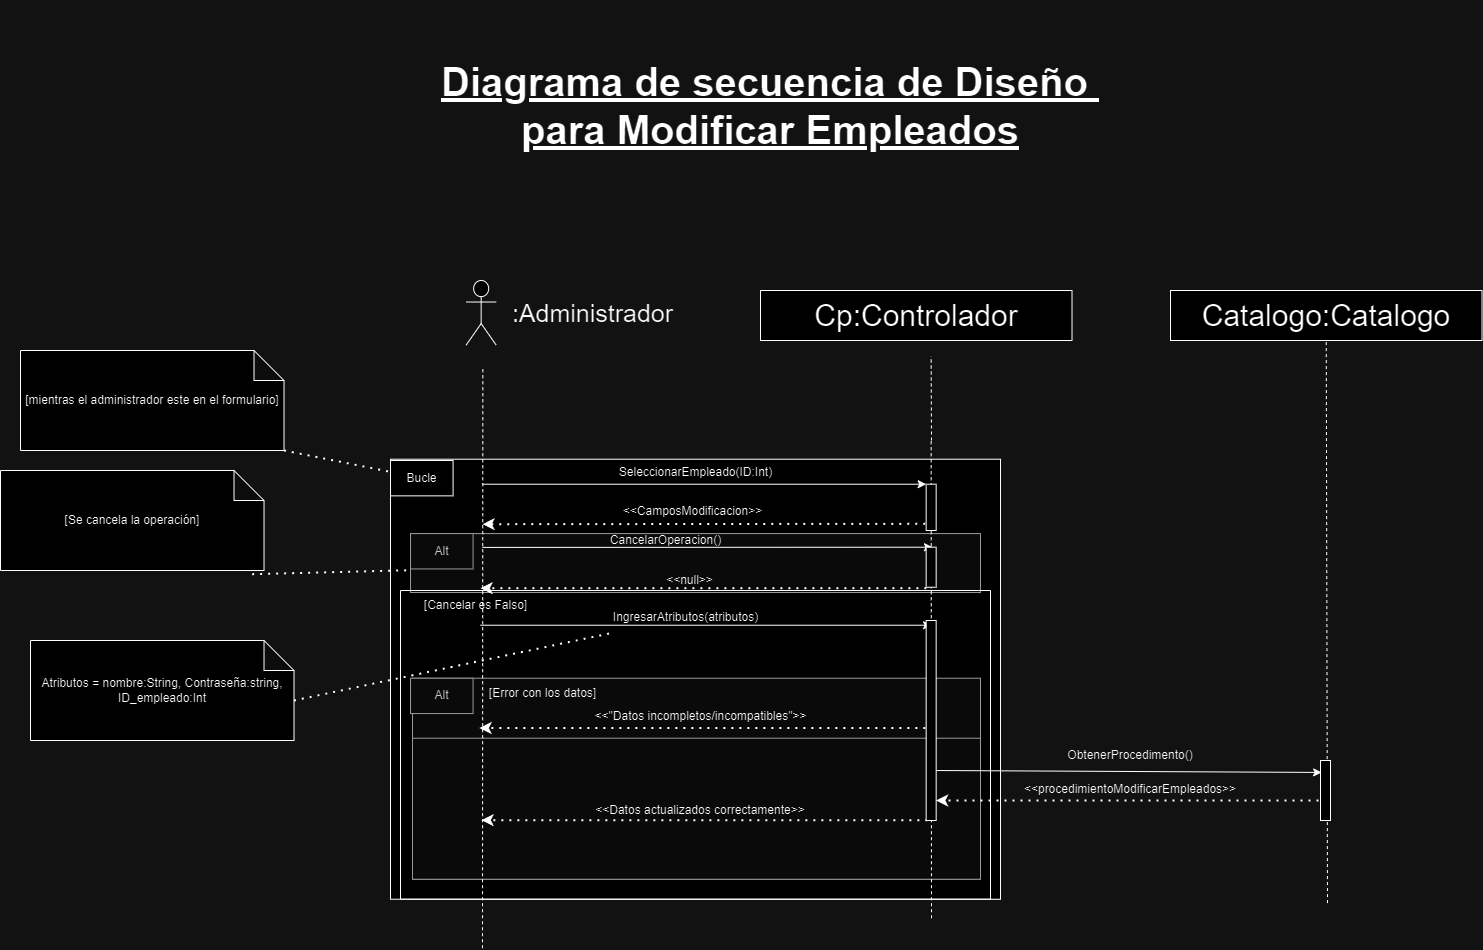

The diagram above was exported from draw.io. Its source (the exported page's mxGraphModel, read from the mxfile embedded in the PNG):
<mxGraphModel dx="2511" dy="-3630" grid="1" gridSize="10" guides="1" tooltips="1" connect="1" arrows="1" fold="1" page="1" pageScale="1" pageWidth="827" pageHeight="1169" math="0" shadow="0">
  <root>
    <mxCell id="0" />
    <mxCell id="1" parent="0" />
    <mxCell id="13MX7iWmSRfz8cy5cg6i-1914" value="" style="group;fillColor=#f5f5f5;fontColor=#333333;strokeColor=#666666;" connectable="0" vertex="1" parent="1">
      <mxGeometry x="2510" y="7398.72" width="590" height="350" as="geometry" />
    </mxCell>
    <mxCell id="13MX7iWmSRfz8cy5cg6i-1915" value="" style="rounded=0;whiteSpace=wrap;html=1;" vertex="1" parent="13MX7iWmSRfz8cy5cg6i-1914">
      <mxGeometry x="-20" y="-90" width="610" height="440" as="geometry" />
    </mxCell>
    <mxCell id="13MX7iWmSRfz8cy5cg6i-1916" value="" style="rounded=0;whiteSpace=wrap;html=1;fillColor=#f5f5f5;fontColor=#333333;strokeColor=#666666;" vertex="1" parent="13MX7iWmSRfz8cy5cg6i-1914">
      <mxGeometry y="-15.642857142857146" width="570" height="58.92857142857143" as="geometry" />
    </mxCell>
    <mxCell id="13MX7iWmSRfz8cy5cg6i-1917" value="Alt" style="rounded=0;whiteSpace=wrap;html=1;fillColor=#f5f5f5;fontColor=#333333;strokeColor=#666666;" vertex="1" parent="13MX7iWmSRfz8cy5cg6i-1914">
      <mxGeometry y="-15.642857142857146" width="62.58109090909091" height="35.357142857142854" as="geometry" />
    </mxCell>
    <mxCell id="13MX7iWmSRfz8cy5cg6i-1918" value="CancelarOperacion()" style="text;html=1;align=center;verticalAlign=middle;resizable=0;points=[];autosize=1;strokeColor=none;fillColor=none;" vertex="1" parent="13MX7iWmSRfz8cy5cg6i-1914">
      <mxGeometry x="190" y="-24" width="130" height="30" as="geometry" />
    </mxCell>
    <mxCell id="13MX7iWmSRfz8cy5cg6i-1919" value="" style="endArrow=classic;dashed=1;html=1;dashPattern=1 3;strokeWidth=2;rounded=0;endFill=1;exitX=0;exitY=1;exitDx=0;exitDy=0;" edge="1" parent="13MX7iWmSRfz8cy5cg6i-1914">
      <mxGeometry width="50" height="50" relative="1" as="geometry">
        <mxPoint x="515.8600000000006" y="38.99571428571426" as="sourcePoint" />
        <mxPoint x="69.99618181818187" y="38.99571428571426" as="targetPoint" />
      </mxGeometry>
    </mxCell>
    <mxCell id="13MX7iWmSRfz8cy5cg6i-1920" value="&amp;lt;&amp;lt;null&amp;gt;&amp;gt;" style="text;html=1;align=center;verticalAlign=middle;resizable=0;points=[];autosize=1;strokeColor=none;fillColor=none;" vertex="1" parent="13MX7iWmSRfz8cy5cg6i-1914">
      <mxGeometry x="244" y="16" width="70" height="30" as="geometry" />
    </mxCell>
    <mxCell id="13MX7iWmSRfz8cy5cg6i-1921" value="" style="rounded=0;whiteSpace=wrap;html=1;fillColor=#f5f5f5;fontColor=#333333;strokeColor=#666666;" vertex="1" parent="13MX7iWmSRfz8cy5cg6i-1914">
      <mxGeometry x="2" y="129" width="568" height="201" as="geometry" />
    </mxCell>
    <mxCell id="13MX7iWmSRfz8cy5cg6i-1922" value="&amp;lt;&amp;lt;&quot;Datos incompletos/incompatibles&quot;&amp;gt;&amp;gt;" style="text;html=1;align=center;verticalAlign=middle;resizable=0;points=[];autosize=1;strokeColor=none;fillColor=none;" vertex="1" parent="13MX7iWmSRfz8cy5cg6i-1914">
      <mxGeometry x="170" y="152.42857142857142" width="240" height="30" as="geometry" />
    </mxCell>
    <mxCell id="13MX7iWmSRfz8cy5cg6i-1923" value="" style="endArrow=classic;dashed=1;html=1;dashPattern=1 3;strokeWidth=2;rounded=0;endFill=1;exitX=0;exitY=1;exitDx=0;exitDy=0;" edge="1" parent="13MX7iWmSRfz8cy5cg6i-1914">
      <mxGeometry width="50" height="50" relative="1" as="geometry">
        <mxPoint x="514.8600000000004" y="178.78571428571428" as="sourcePoint" />
        <mxPoint x="68.99618181818182" y="178.78571428571428" as="targetPoint" />
      </mxGeometry>
    </mxCell>
    <mxCell id="13MX7iWmSRfz8cy5cg6i-1924" value="Alt" style="rounded=0;whiteSpace=wrap;html=1;fillColor=#f5f5f5;fontColor=#333333;strokeColor=#666666;" vertex="1" parent="13MX7iWmSRfz8cy5cg6i-1914">
      <mxGeometry y="128.99714285714253" width="62.58109090909091" height="35.357142857142854" as="geometry" />
    </mxCell>
    <mxCell id="13MX7iWmSRfz8cy5cg6i-1925" value="" style="rounded=0;whiteSpace=wrap;html=1;fillColor=#f5f5f5;fontColor=#333333;strokeColor=#666666;" vertex="1" parent="13MX7iWmSRfz8cy5cg6i-1914">
      <mxGeometry x="2" y="189" width="568" height="141" as="geometry" />
    </mxCell>
    <mxCell id="13MX7iWmSRfz8cy5cg6i-1926" value="" style="endArrow=classic;dashed=1;html=1;dashPattern=1 3;strokeWidth=2;rounded=0;endFill=1;exitX=0;exitY=1;exitDx=0;exitDy=0;" edge="1" parent="13MX7iWmSRfz8cy5cg6i-1914">
      <mxGeometry width="50" height="50" relative="1" as="geometry">
        <mxPoint x="516.8600000000006" y="270.9957142857138" as="sourcePoint" />
        <mxPoint x="70.99618181818187" y="270.9957142857138" as="targetPoint" />
      </mxGeometry>
    </mxCell>
    <mxCell id="13MX7iWmSRfz8cy5cg6i-1927" value="[Error con los datos]" style="text;html=1;align=center;verticalAlign=middle;resizable=0;points=[];autosize=1;strokeColor=none;fillColor=none;" vertex="1" parent="13MX7iWmSRfz8cy5cg6i-1914">
      <mxGeometry x="67" y="129" width="130" height="30" as="geometry" />
    </mxCell>
    <mxCell id="13MX7iWmSRfz8cy5cg6i-1928" value="Bucle" style="rounded=0;whiteSpace=wrap;html=1;" vertex="1" parent="13MX7iWmSRfz8cy5cg6i-1914">
      <mxGeometry x="-20" y="-88.72000000000025" width="62.58109090909091" height="35.357142857142854" as="geometry" />
    </mxCell>
    <mxCell id="13MX7iWmSRfz8cy5cg6i-1929" value=" " style="endArrow=classic;html=1;rounded=0;entryX=0;entryY=0;entryDx=0;entryDy=0;" edge="1" parent="13MX7iWmSRfz8cy5cg6i-1914">
      <mxGeometry width="50" height="50" relative="1" as="geometry">
        <mxPoint x="70.0010909090909" y="75.99857142857141" as="sourcePoint" />
        <mxPoint x="521.0800000000003" y="75.99857142857141" as="targetPoint" />
      </mxGeometry>
    </mxCell>
    <mxCell id="13MX7iWmSRfz8cy5cg6i-1930" value="[Cancelar es Falso]" style="text;html=1;align=center;verticalAlign=middle;resizable=0;points=[];autosize=1;strokeColor=none;fillColor=none;" vertex="1" parent="13MX7iWmSRfz8cy5cg6i-1914">
      <mxGeometry y="41.28" width="130" height="30" as="geometry" />
    </mxCell>
    <mxCell id="13MX7iWmSRfz8cy5cg6i-1931" value="IngresarAtributos(atributos)" style="text;html=1;align=center;verticalAlign=middle;resizable=0;points=[];autosize=1;strokeColor=none;fillColor=none;" vertex="1" parent="13MX7iWmSRfz8cy5cg6i-1914">
      <mxGeometry x="190.0036363636364" y="53.071428571428584" width="170" height="30" as="geometry" />
    </mxCell>
    <mxCell id="13MX7iWmSRfz8cy5cg6i-1932" value="" style="swimlane;startSize=0;" vertex="1" parent="13MX7iWmSRfz8cy5cg6i-1914">
      <mxGeometry x="-10" y="41.28" width="590" height="308.72" as="geometry" />
    </mxCell>
    <mxCell id="13MX7iWmSRfz8cy5cg6i-1933" value="" style="shape=umlActor;verticalLabelPosition=bottom;verticalAlign=top;html=1;outlineConnect=0;fontSize=30;" vertex="1" parent="1">
      <mxGeometry x="2565.66" y="7130" width="30" height="64.57" as="geometry" />
    </mxCell>
    <mxCell id="13MX7iWmSRfz8cy5cg6i-1934" value="" style="endArrow=none;html=1;rounded=0;dashed=1;entryX=0.5;entryY=1;entryDx=0;entryDy=0;fontSize=30;" edge="1" parent="1">
      <mxGeometry width="50" height="50" relative="1" as="geometry">
        <mxPoint x="3031" y="7290" as="sourcePoint" />
        <mxPoint x="3030.66" y="7205.72" as="targetPoint" />
      </mxGeometry>
    </mxCell>
    <mxCell id="13MX7iWmSRfz8cy5cg6i-1935" value="" style="endArrow=none;html=1;rounded=0;dashed=1;entryX=0.5;entryY=1;entryDx=0;entryDy=0;fontSize=30;" edge="1" parent="1">
      <mxGeometry width="50" height="50" relative="1" as="geometry">
        <mxPoint x="3031" y="7767.72" as="sourcePoint" />
        <mxPoint x="3030.66" y="7287.72" as="targetPoint" />
      </mxGeometry>
    </mxCell>
    <mxCell id="13MX7iWmSRfz8cy5cg6i-1936" value="&lt;font style=&quot;font-size: 25px;&quot;&gt;:Administrador&lt;/font&gt;" style="text;html=1;align=center;verticalAlign=middle;resizable=0;points=[];autosize=1;strokeColor=none;fillColor=none;" vertex="1" parent="1">
      <mxGeometry x="2602" y="7142.29" width="180" height="40" as="geometry" />
    </mxCell>
    <mxCell id="13MX7iWmSRfz8cy5cg6i-1937" value="" style="endArrow=classic;html=1;rounded=0;entryX=0;entryY=0;entryDx=0;entryDy=0;" edge="1" parent="1" target="13MX7iWmSRfz8cy5cg6i-1940">
      <mxGeometry width="50" height="50" relative="1" as="geometry">
        <mxPoint x="2582" y="7333.72" as="sourcePoint" />
        <mxPoint x="3020.66" y="7333.72" as="targetPoint" />
      </mxGeometry>
    </mxCell>
    <mxCell id="13MX7iWmSRfz8cy5cg6i-1938" value="SeleccionarEmpleado(ID:Int)" style="text;html=1;align=center;verticalAlign=middle;resizable=0;points=[];autosize=1;strokeColor=none;fillColor=none;" vertex="1" parent="1">
      <mxGeometry x="2705" y="7307" width="180" height="30" as="geometry" />
    </mxCell>
    <mxCell id="13MX7iWmSRfz8cy5cg6i-1939" value="" style="endArrow=classic;dashed=1;html=1;dashPattern=1 3;strokeWidth=2;rounded=0;endFill=1;exitX=-0.096;exitY=0.855;exitDx=0;exitDy=0;exitPerimeter=0;" edge="1" parent="1" source="13MX7iWmSRfz8cy5cg6i-1940">
      <mxGeometry width="50" height="50" relative="1" as="geometry">
        <mxPoint x="3010.66" y="7383.72" as="sourcePoint" />
        <mxPoint x="2582" y="7373.72" as="targetPoint" />
      </mxGeometry>
    </mxCell>
    <mxCell id="13MX7iWmSRfz8cy5cg6i-1940" value="" style="rounded=0;whiteSpace=wrap;html=1;" vertex="1" parent="1">
      <mxGeometry x="3025.66" y="7333.72" width="10" height="46.28" as="geometry" />
    </mxCell>
    <mxCell id="13MX7iWmSRfz8cy5cg6i-1941" value="&amp;lt;&amp;lt;CamposModificacion&amp;gt;&amp;gt;" style="text;html=1;align=center;verticalAlign=middle;resizable=0;points=[];autosize=1;strokeColor=none;fillColor=none;" vertex="1" parent="1">
      <mxGeometry x="2712" y="7345.72" width="160" height="30" as="geometry" />
    </mxCell>
    <mxCell id="13MX7iWmSRfz8cy5cg6i-1942" value="" style="rounded=0;whiteSpace=wrap;html=1;" vertex="1" parent="1">
      <mxGeometry x="3025.66" y="7470" width="10" height="200" as="geometry" />
    </mxCell>
    <mxCell id="13MX7iWmSRfz8cy5cg6i-1943" value="" style="endArrow=classic;html=1;rounded=0;exitX=0;exitY=0.25;exitDx=0;exitDy=0;" edge="1" parent="1">
      <mxGeometry width="50" height="50" relative="1" as="geometry">
        <mxPoint x="2582" y="7396.91642857143" as="sourcePoint" />
        <mxPoint x="3032" y="7396.72" as="targetPoint" />
      </mxGeometry>
    </mxCell>
    <mxCell id="13MX7iWmSRfz8cy5cg6i-1944" value="" style="rounded=0;whiteSpace=wrap;html=1;" vertex="1" parent="1">
      <mxGeometry x="3025.66" y="7396.72" width="10" height="40" as="geometry" />
    </mxCell>
    <mxCell id="13MX7iWmSRfz8cy5cg6i-1945" value="Cp:Controlador" style="rounded=0;whiteSpace=wrap;html=1;fontSize=30;" vertex="1" parent="1">
      <mxGeometry x="2860" y="7140" width="311.5" height="50" as="geometry" />
    </mxCell>
    <mxCell id="13MX7iWmSRfz8cy5cg6i-1946" value="Catalogo:Catalogo" style="rounded=0;whiteSpace=wrap;html=1;fontSize=30;" vertex="1" parent="1">
      <mxGeometry x="3270" y="7140" width="311.5" height="50" as="geometry" />
    </mxCell>
    <mxCell id="13MX7iWmSRfz8cy5cg6i-1947" value="&amp;lt;&amp;lt;procedimientoModificar&lt;span style=&quot;background-color: initial;&quot;&gt;Empleados&amp;gt;&amp;gt;&lt;/span&gt;" style="text;strokeColor=none;align=center;fillColor=none;html=1;verticalAlign=middle;whiteSpace=wrap;rounded=0;" vertex="1" parent="1">
      <mxGeometry x="3130" y="7624" width="200" height="30" as="geometry" />
    </mxCell>
    <mxCell id="13MX7iWmSRfz8cy5cg6i-1948" value="ObtenerProcedimento()" style="text;strokeColor=none;align=center;fillColor=none;html=1;verticalAlign=middle;whiteSpace=wrap;rounded=0;" vertex="1" parent="1">
      <mxGeometry x="3130" y="7590" width="200" height="30" as="geometry" />
    </mxCell>
    <mxCell id="13MX7iWmSRfz8cy5cg6i-1949" value="" style="endArrow=none;html=1;rounded=0;dashed=1;entryX=0.5;entryY=1;entryDx=0;entryDy=0;fontSize=30;" edge="1" parent="1" target="13MX7iWmSRfz8cy5cg6i-1946">
      <mxGeometry width="50" height="50" relative="1" as="geometry">
        <mxPoint x="3427" y="7752.586206896552" as="sourcePoint" />
        <mxPoint x="3425" y="7370" as="targetPoint" />
      </mxGeometry>
    </mxCell>
    <mxCell id="13MX7iWmSRfz8cy5cg6i-1950" value="" style="endArrow=none;html=1;rounded=0;dashed=1;entryX=0.5;entryY=1;entryDx=0;entryDy=0;fontSize=30;" edge="1" parent="1">
      <mxGeometry width="50" height="50" relative="1" as="geometry">
        <mxPoint x="2582" y="7797.72" as="sourcePoint" />
        <mxPoint x="2582.34" y="7217.72" as="targetPoint" />
      </mxGeometry>
    </mxCell>
    <mxCell id="13MX7iWmSRfz8cy5cg6i-1951" value=" " style="endArrow=classic;dashed=1;html=1;dashPattern=1 3;strokeWidth=2;rounded=0;endFill=1;entryX=0.983;entryY=0.9;entryDx=0;entryDy=0;entryPerimeter=0;" edge="1" parent="1" target="13MX7iWmSRfz8cy5cg6i-1942">
      <mxGeometry width="50" height="50" relative="1" as="geometry">
        <mxPoint x="3418" y="7650" as="sourcePoint" />
        <mxPoint x="3038" y="7650" as="targetPoint" />
      </mxGeometry>
    </mxCell>
    <mxCell id="13MX7iWmSRfz8cy5cg6i-1952" value="" style="endArrow=classic;html=1;rounded=0;entryX=0.113;entryY=0.199;entryDx=0;entryDy=0;exitX=1;exitY=0.75;exitDx=0;exitDy=0;entryPerimeter=0;" edge="1" parent="1" source="13MX7iWmSRfz8cy5cg6i-1942" target="13MX7iWmSRfz8cy5cg6i-1953">
      <mxGeometry width="50" height="50" relative="1" as="geometry">
        <mxPoint x="3033.3" y="7617" as="sourcePoint" />
        <mxPoint x="3416.3" y="7616" as="targetPoint" />
      </mxGeometry>
    </mxCell>
    <mxCell id="13MX7iWmSRfz8cy5cg6i-1953" value=" " style="rounded=0;whiteSpace=wrap;html=1;" vertex="1" parent="1">
      <mxGeometry x="3420" y="7610" width="10" height="60" as="geometry" />
    </mxCell>
    <mxCell id="13MX7iWmSRfz8cy5cg6i-1954" value="" style="endArrow=none;dashed=1;html=1;dashPattern=1 3;strokeWidth=2;rounded=0;exitX=1;exitY=1;exitDx=0;exitDy=0;exitPerimeter=0;" edge="1" parent="1" target="13MX7iWmSRfz8cy5cg6i-1931">
      <mxGeometry width="50" height="50" relative="1" as="geometry">
        <mxPoint x="2393.5099999999993" y="7550" as="sourcePoint" />
        <mxPoint x="2470" y="7430" as="targetPoint" />
      </mxGeometry>
    </mxCell>
    <mxCell id="13MX7iWmSRfz8cy5cg6i-1955" value="[mientras el administrador este en el formulario]" style="shape=note;whiteSpace=wrap;html=1;backgroundOutline=1;darkOpacity=0.05;" vertex="1" parent="1">
      <mxGeometry x="2120" y="7200" width="263.51" height="100" as="geometry" />
    </mxCell>
    <mxCell id="13MX7iWmSRfz8cy5cg6i-1956" value="[Se cancela la operación]" style="shape=note;whiteSpace=wrap;html=1;backgroundOutline=1;darkOpacity=0.05;" vertex="1" parent="1">
      <mxGeometry x="2100" y="7320" width="263.51" height="100" as="geometry" />
    </mxCell>
    <mxCell id="13MX7iWmSRfz8cy5cg6i-1957" value="" style="endArrow=none;dashed=1;html=1;dashPattern=1 3;strokeWidth=2;rounded=0;exitX=0.955;exitY=1.037;exitDx=0;exitDy=0;exitPerimeter=0;" edge="1" parent="1" source="13MX7iWmSRfz8cy5cg6i-1956" target="13MX7iWmSRfz8cy5cg6i-1916">
      <mxGeometry width="50" height="50" relative="1" as="geometry">
        <mxPoint x="2430" y="7380" as="sourcePoint" />
        <mxPoint x="2480" y="7330" as="targetPoint" />
      </mxGeometry>
    </mxCell>
    <mxCell id="13MX7iWmSRfz8cy5cg6i-1958" value="" style="endArrow=none;dashed=1;html=1;dashPattern=1 3;strokeWidth=2;rounded=0;exitX=1;exitY=1;exitDx=0;exitDy=0;exitPerimeter=0;" edge="1" parent="1" source="13MX7iWmSRfz8cy5cg6i-1955" target="13MX7iWmSRfz8cy5cg6i-1928">
      <mxGeometry width="50" height="50" relative="1" as="geometry">
        <mxPoint x="2410" y="7400" as="sourcePoint" />
        <mxPoint x="2460" y="7350" as="targetPoint" />
      </mxGeometry>
    </mxCell>
    <mxCell id="13MX7iWmSRfz8cy5cg6i-1959" value="Atributos = nombre:String, Contraseña:string, ID_empleado:Int" style="shape=note;whiteSpace=wrap;html=1;backgroundOutline=1;darkOpacity=0.05;" vertex="1" parent="1">
      <mxGeometry x="2130" y="7490" width="263.51" height="100" as="geometry" />
    </mxCell>
    <mxCell id="13MX7iWmSRfz8cy5cg6i-1960" value="Diagrama de secuencia de Diseño&amp;nbsp;&lt;div&gt;para Modificar Empleados&lt;br&gt;&lt;/div&gt;" style="text;strokeColor=none;align=center;fillColor=none;html=1;verticalAlign=middle;whiteSpace=wrap;rounded=0;fontStyle=5;fontSize=40;" vertex="1" parent="1">
      <mxGeometry x="2520" y="6850" width="700" height="210" as="geometry" />
    </mxCell>
    <mxCell id="13MX7iWmSRfz8cy5cg6i-1961" value="&amp;lt;&amp;lt;Datos actualizados correctamente&amp;gt;&amp;gt;" style="text;html=1;align=center;verticalAlign=middle;whiteSpace=wrap;rounded=0;" vertex="1" parent="1">
      <mxGeometry x="2690" y="7644.72" width="220" height="30" as="geometry" />
    </mxCell>
  </root>
</mxGraphModel>